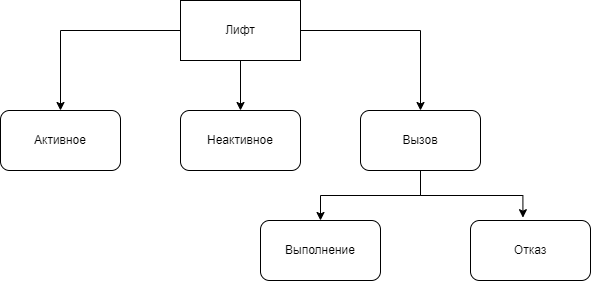

The diagram above was exported from draw.io. Its source (the exported page's mxGraphModel, read from the mxfile embedded in the PNG):
<mxGraphModel dx="1050" dy="629" grid="1" gridSize="10" guides="1" tooltips="1" connect="1" arrows="1" fold="1" page="1" pageScale="1" pageWidth="827" pageHeight="1169" math="0" shadow="0">
  <root>
    <mxCell id="0" />
    <mxCell id="1" parent="0" />
    <mxCell id="ZPBOTgpvifoNupYB6oNe-7" style="edgeStyle=orthogonalEdgeStyle;rounded=0;orthogonalLoop=1;jettySize=auto;html=1;entryX=0.5;entryY=0;entryDx=0;entryDy=0;" edge="1" parent="1" source="ZPBOTgpvifoNupYB6oNe-1" target="ZPBOTgpvifoNupYB6oNe-3">
      <mxGeometry relative="1" as="geometry" />
    </mxCell>
    <mxCell id="ZPBOTgpvifoNupYB6oNe-8" style="edgeStyle=orthogonalEdgeStyle;rounded=0;orthogonalLoop=1;jettySize=auto;html=1;entryX=0.5;entryY=0;entryDx=0;entryDy=0;" edge="1" parent="1" source="ZPBOTgpvifoNupYB6oNe-1" target="ZPBOTgpvifoNupYB6oNe-2">
      <mxGeometry relative="1" as="geometry" />
    </mxCell>
    <mxCell id="ZPBOTgpvifoNupYB6oNe-9" style="edgeStyle=orthogonalEdgeStyle;rounded=0;orthogonalLoop=1;jettySize=auto;html=1;entryX=0.5;entryY=0;entryDx=0;entryDy=0;" edge="1" parent="1" source="ZPBOTgpvifoNupYB6oNe-1" target="ZPBOTgpvifoNupYB6oNe-4">
      <mxGeometry relative="1" as="geometry" />
    </mxCell>
    <mxCell id="ZPBOTgpvifoNupYB6oNe-1" value="Лифт" style="rounded=0;whiteSpace=wrap;html=1;" vertex="1" parent="1">
      <mxGeometry x="330" y="130" width="120" height="60" as="geometry" />
    </mxCell>
    <mxCell id="ZPBOTgpvifoNupYB6oNe-2" value="Активное" style="rounded=1;whiteSpace=wrap;html=1;" vertex="1" parent="1">
      <mxGeometry x="150" y="240" width="120" height="60" as="geometry" />
    </mxCell>
    <mxCell id="ZPBOTgpvifoNupYB6oNe-3" value="Неактивное" style="rounded=1;whiteSpace=wrap;html=1;" vertex="1" parent="1">
      <mxGeometry x="330" y="240" width="120" height="60" as="geometry" />
    </mxCell>
    <mxCell id="ZPBOTgpvifoNupYB6oNe-10" style="edgeStyle=orthogonalEdgeStyle;rounded=0;orthogonalLoop=1;jettySize=auto;html=1;entryX=0.5;entryY=0;entryDx=0;entryDy=0;" edge="1" parent="1" source="ZPBOTgpvifoNupYB6oNe-4" target="ZPBOTgpvifoNupYB6oNe-5">
      <mxGeometry relative="1" as="geometry" />
    </mxCell>
    <mxCell id="ZPBOTgpvifoNupYB6oNe-4" value="Вызов" style="rounded=1;whiteSpace=wrap;html=1;" vertex="1" parent="1">
      <mxGeometry x="510" y="240" width="120" height="60" as="geometry" />
    </mxCell>
    <mxCell id="ZPBOTgpvifoNupYB6oNe-5" value="Выполнение" style="rounded=1;whiteSpace=wrap;html=1;" vertex="1" parent="1">
      <mxGeometry x="410" y="350" width="120" height="60" as="geometry" />
    </mxCell>
    <mxCell id="ZPBOTgpvifoNupYB6oNe-6" value="Отказ" style="rounded=1;whiteSpace=wrap;html=1;" vertex="1" parent="1">
      <mxGeometry x="620" y="350" width="120" height="60" as="geometry" />
    </mxCell>
    <mxCell id="ZPBOTgpvifoNupYB6oNe-11" style="edgeStyle=orthogonalEdgeStyle;rounded=0;orthogonalLoop=1;jettySize=auto;html=1;entryX=0.437;entryY=-0.047;entryDx=0;entryDy=0;entryPerimeter=0;" edge="1" parent="1" source="ZPBOTgpvifoNupYB6oNe-4" target="ZPBOTgpvifoNupYB6oNe-6">
      <mxGeometry relative="1" as="geometry" />
    </mxCell>
  </root>
</mxGraphModel>